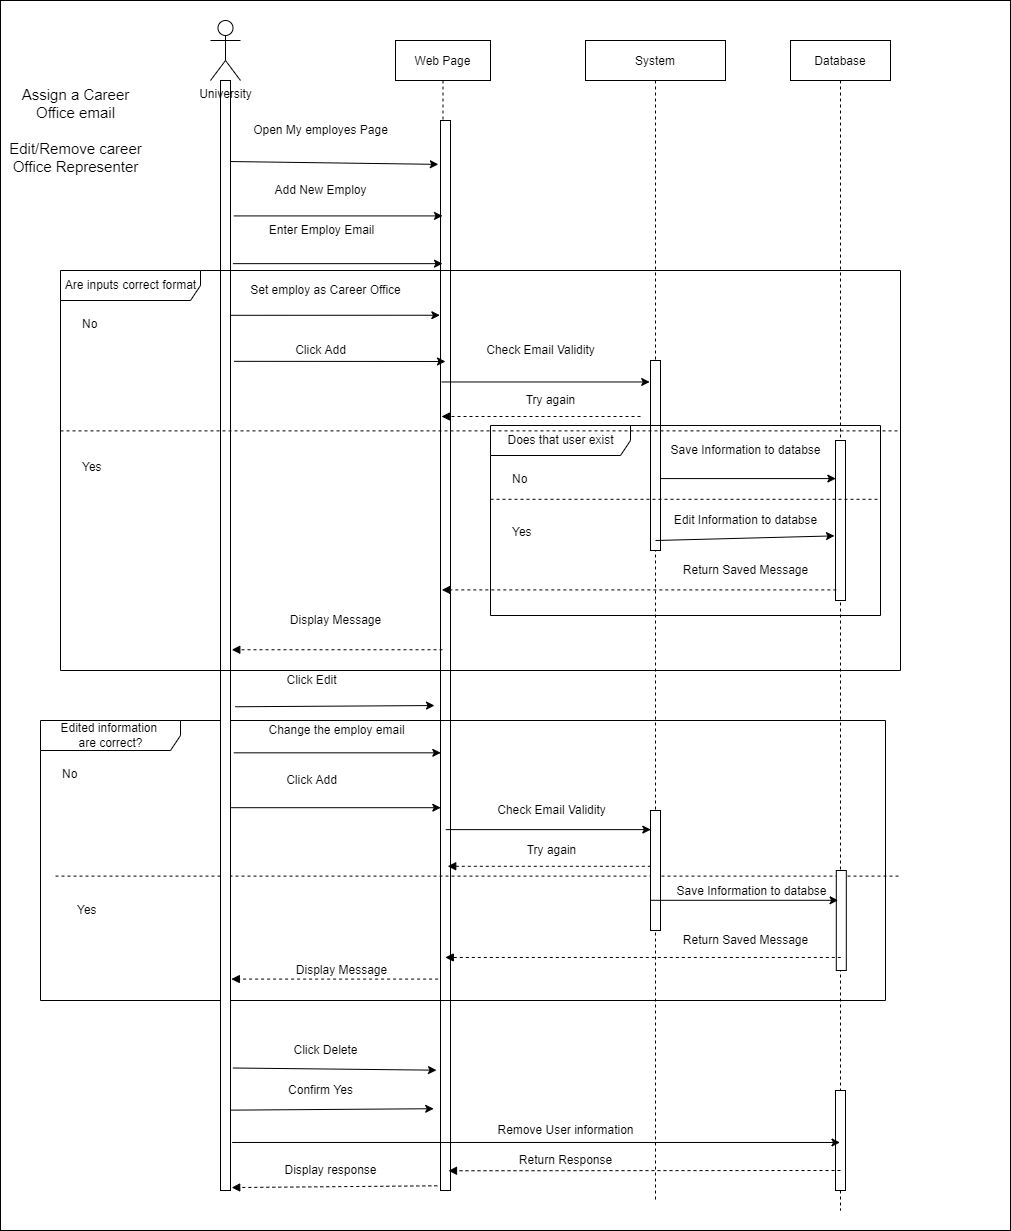

The diagram above was exported from draw.io. Its source (the exported page's mxGraphModel, read from the mxfile embedded in the PNG):
<mxGraphModel dx="2076" dy="1042" grid="1" gridSize="10" guides="1" tooltips="1" connect="1" arrows="1" fold="1" page="1" pageScale="1" pageWidth="850" pageHeight="1100" math="0" shadow="0">
  <root>
    <mxCell id="0" />
    <mxCell id="1" parent="0" />
    <mxCell id="7X5gk8d_VoLE0zeg2LiE-183" value="" style="whiteSpace=wrap;html=1;" vertex="1" parent="1">
      <mxGeometry x="240" y="500" width="1010" height="1230" as="geometry" />
    </mxCell>
    <mxCell id="7X5gk8d_VoLE0zeg2LiE-184" value="Web Page" style="shape=umlLifeline;perimeter=lifelinePerimeter;container=1;collapsible=0;recursiveResize=0;rounded=0;shadow=0;strokeWidth=1;" vertex="1" parent="1">
      <mxGeometry x="635" y="540" width="95" height="1150" as="geometry" />
    </mxCell>
    <mxCell id="7X5gk8d_VoLE0zeg2LiE-185" value="" style="points=[];perimeter=orthogonalPerimeter;rounded=0;shadow=0;strokeWidth=1;" vertex="1" parent="7X5gk8d_VoLE0zeg2LiE-184">
      <mxGeometry x="45" y="80" width="10" height="1070" as="geometry" />
    </mxCell>
    <mxCell id="7X5gk8d_VoLE0zeg2LiE-186" value="Edited information &lt;br&gt;are correct?" style="shape=umlFrame;tabWidth=110;tabHeight=30;tabPosition=left;html=1;boundedLbl=1;labelInHeader=1;width=140;height=30;" vertex="1" parent="7X5gk8d_VoLE0zeg2LiE-184">
      <mxGeometry x="-355" y="680" width="845" height="280" as="geometry" />
    </mxCell>
    <mxCell id="7X5gk8d_VoLE0zeg2LiE-187" value="No" style="text" vertex="1" parent="7X5gk8d_VoLE0zeg2LiE-186">
      <mxGeometry width="100" height="20" relative="1" as="geometry">
        <mxPoint x="20" y="40" as="offset" />
      </mxGeometry>
    </mxCell>
    <mxCell id="7X5gk8d_VoLE0zeg2LiE-188" value="Yes" style="line;strokeWidth=1;dashed=1;labelPosition=center;verticalLabelPosition=bottom;align=left;verticalAlign=top;spacingLeft=20;spacingTop=15;" vertex="1" parent="7X5gk8d_VoLE0zeg2LiE-186">
      <mxGeometry x="15" y="149.99859582542695" width="845" height="11.200000000000001" as="geometry" />
    </mxCell>
    <mxCell id="7X5gk8d_VoLE0zeg2LiE-189" value="Save Information to databse" style="text;html=1;align=center;verticalAlign=middle;resizable=0;points=[];autosize=1;strokeColor=none;fillColor=none;" vertex="1" parent="7X5gk8d_VoLE0zeg2LiE-186">
      <mxGeometry x="625.8" y="161.19967741935483" width="170" height="20" as="geometry" />
    </mxCell>
    <mxCell id="7X5gk8d_VoLE0zeg2LiE-190" value="Return Saved Message" style="text;html=1;align=center;verticalAlign=middle;resizable=0;points=[];autosize=1;strokeColor=none;fillColor=none;" vertex="1" parent="7X5gk8d_VoLE0zeg2LiE-186">
      <mxGeometry x="635" y="210" width="140" height="20" as="geometry" />
    </mxCell>
    <mxCell id="7X5gk8d_VoLE0zeg2LiE-191" value="System" style="shape=umlLifeline;perimeter=lifelinePerimeter;container=1;collapsible=0;recursiveResize=0;rounded=0;shadow=0;strokeWidth=1;size=40;" vertex="1" parent="1">
      <mxGeometry x="825" y="540" width="140" height="1160" as="geometry" />
    </mxCell>
    <mxCell id="7X5gk8d_VoLE0zeg2LiE-192" value="" style="points=[];perimeter=orthogonalPerimeter;rounded=0;shadow=0;strokeWidth=1;" vertex="1" parent="7X5gk8d_VoLE0zeg2LiE-191">
      <mxGeometry x="65" y="320" width="10" height="190" as="geometry" />
    </mxCell>
    <mxCell id="7X5gk8d_VoLE0zeg2LiE-193" value="" style="points=[];perimeter=orthogonalPerimeter;rounded=0;shadow=0;strokeWidth=1;" vertex="1" parent="7X5gk8d_VoLE0zeg2LiE-191">
      <mxGeometry x="65" y="770" width="10" height="120" as="geometry" />
    </mxCell>
    <mxCell id="7X5gk8d_VoLE0zeg2LiE-194" style="edgeStyle=orthogonalEdgeStyle;rounded=0;orthogonalLoop=1;jettySize=auto;html=1;exitX=0.986;exitY=0.214;exitDx=0;exitDy=0;exitPerimeter=0;entryX=-0.062;entryY=0.182;entryDx=0;entryDy=0;entryPerimeter=0;" edge="1" parent="1" source="7X5gk8d_VoLE0zeg2LiE-195" target="7X5gk8d_VoLE0zeg2LiE-185">
      <mxGeometry relative="1" as="geometry">
        <mxPoint x="674" y="785" as="targetPoint" />
        <Array as="points">
          <mxPoint x="470" y="815" />
        </Array>
      </mxGeometry>
    </mxCell>
    <mxCell id="7X5gk8d_VoLE0zeg2LiE-195" value="" style="points=[];perimeter=orthogonalPerimeter;rounded=0;shadow=0;strokeWidth=1;" vertex="1" parent="1">
      <mxGeometry x="460" y="580" width="10" height="1110" as="geometry" />
    </mxCell>
    <mxCell id="7X5gk8d_VoLE0zeg2LiE-196" value="University" style="shape=umlActor;verticalLabelPosition=bottom;verticalAlign=top;html=1;outlineConnect=0;" vertex="1" parent="1">
      <mxGeometry x="450" y="520" width="30" height="60" as="geometry" />
    </mxCell>
    <mxCell id="7X5gk8d_VoLE0zeg2LiE-197" value="&lt;font style=&quot;font-size: 15px;&quot;&gt;&lt;font style=&quot;font-size: 15px;&quot;&gt;Assign a Career&lt;br&gt;Office email&lt;br&gt;&lt;br&gt;Edit/Remove career&lt;br&gt;Office Representer&lt;/font&gt;&lt;font style=&quot;font-size: 15px;&quot;&gt;&lt;br&gt;&lt;/font&gt;&lt;/font&gt;" style="text;html=1;align=center;verticalAlign=middle;resizable=0;points=[];autosize=1;strokeColor=none;fillColor=none;" vertex="1" parent="1">
      <mxGeometry x="240" y="590" width="150" height="80" as="geometry" />
    </mxCell>
    <mxCell id="7X5gk8d_VoLE0zeg2LiE-198" value="Open My employes Page" style="text;html=1;align=center;verticalAlign=middle;resizable=0;points=[];autosize=1;strokeColor=none;fillColor=none;" vertex="1" parent="1">
      <mxGeometry x="485" y="620" width="150" height="20" as="geometry" />
    </mxCell>
    <mxCell id="7X5gk8d_VoLE0zeg2LiE-199" value="Add New Employ" style="text;html=1;align=center;verticalAlign=middle;resizable=0;points=[];autosize=1;strokeColor=none;fillColor=none;" vertex="1" parent="1">
      <mxGeometry x="505" y="680" width="110" height="20" as="geometry" />
    </mxCell>
    <mxCell id="7X5gk8d_VoLE0zeg2LiE-200" value="Enter Employ Email" style="text;html=1;align=center;verticalAlign=middle;resizable=0;points=[];autosize=1;strokeColor=none;fillColor=none;" vertex="1" parent="1">
      <mxGeometry x="500.8" y="720" width="120" height="20" as="geometry" />
    </mxCell>
    <mxCell id="7X5gk8d_VoLE0zeg2LiE-201" value="Set employ as Career Office" style="text;html=1;align=center;verticalAlign=middle;resizable=0;points=[];autosize=1;strokeColor=none;fillColor=none;" vertex="1" parent="1">
      <mxGeometry x="480" y="780" width="170" height="20" as="geometry" />
    </mxCell>
    <mxCell id="7X5gk8d_VoLE0zeg2LiE-202" value="Click Add" style="text;html=1;align=center;verticalAlign=middle;resizable=0;points=[];autosize=1;strokeColor=none;fillColor=none;" vertex="1" parent="1">
      <mxGeometry x="525" y="840" width="70" height="20" as="geometry" />
    </mxCell>
    <mxCell id="7X5gk8d_VoLE0zeg2LiE-203" value="Database" style="shape=umlLifeline;perimeter=lifelinePerimeter;container=1;collapsible=0;recursiveResize=0;rounded=0;shadow=0;strokeWidth=1;" vertex="1" parent="1">
      <mxGeometry x="1030" y="540" width="100" height="1170" as="geometry" />
    </mxCell>
    <mxCell id="7X5gk8d_VoLE0zeg2LiE-204" value="" style="points=[];perimeter=orthogonalPerimeter;rounded=0;shadow=0;strokeWidth=1;" vertex="1" parent="7X5gk8d_VoLE0zeg2LiE-203">
      <mxGeometry x="45" y="400" width="10" height="160" as="geometry" />
    </mxCell>
    <mxCell id="7X5gk8d_VoLE0zeg2LiE-205" value="" style="points=[];perimeter=orthogonalPerimeter;rounded=0;shadow=0;strokeWidth=1;" vertex="1" parent="7X5gk8d_VoLE0zeg2LiE-203">
      <mxGeometry x="45.8" y="830" width="10" height="100" as="geometry" />
    </mxCell>
    <mxCell id="7X5gk8d_VoLE0zeg2LiE-206" value="" style="points=[];perimeter=orthogonalPerimeter;rounded=0;shadow=0;strokeWidth=1;" vertex="1" parent="7X5gk8d_VoLE0zeg2LiE-203">
      <mxGeometry x="45" y="1050" width="10" height="100" as="geometry" />
    </mxCell>
    <mxCell id="7X5gk8d_VoLE0zeg2LiE-207" value="" style="endArrow=classic;html=1;rounded=0;exitX=0.98;exitY=0.073;exitDx=0;exitDy=0;exitPerimeter=0;entryX=-0.214;entryY=0.041;entryDx=0;entryDy=0;entryPerimeter=0;" edge="1" parent="1" source="7X5gk8d_VoLE0zeg2LiE-195" target="7X5gk8d_VoLE0zeg2LiE-185">
      <mxGeometry width="50" height="50" relative="1" as="geometry">
        <mxPoint x="610" y="740" as="sourcePoint" />
        <mxPoint x="660" y="690" as="targetPoint" />
      </mxGeometry>
    </mxCell>
    <mxCell id="7X5gk8d_VoLE0zeg2LiE-208" value="Check Email Validity" style="text;html=1;align=center;verticalAlign=middle;resizable=0;points=[];autosize=1;strokeColor=none;fillColor=none;" vertex="1" parent="1">
      <mxGeometry x="720" y="840" width="120" height="20" as="geometry" />
    </mxCell>
    <mxCell id="7X5gk8d_VoLE0zeg2LiE-209" value="" style="endArrow=classic;html=1;rounded=0;entryX=-0.08;entryY=0.113;entryDx=0;entryDy=0;entryPerimeter=0;" edge="1" parent="1" source="7X5gk8d_VoLE0zeg2LiE-184" target="7X5gk8d_VoLE0zeg2LiE-192">
      <mxGeometry width="50" height="50" relative="1" as="geometry">
        <mxPoint x="650" y="910" as="sourcePoint" />
        <mxPoint x="850" y="872" as="targetPoint" />
      </mxGeometry>
    </mxCell>
    <mxCell id="7X5gk8d_VoLE0zeg2LiE-210" value="Save Information to databse" style="text;html=1;align=center;verticalAlign=middle;resizable=0;points=[];autosize=1;strokeColor=none;fillColor=none;" vertex="1" parent="1">
      <mxGeometry x="900" y="940" width="170" height="20" as="geometry" />
    </mxCell>
    <mxCell id="7X5gk8d_VoLE0zeg2LiE-211" value="Return Saved Message" style="text;html=1;align=center;verticalAlign=middle;resizable=0;points=[];autosize=1;strokeColor=none;fillColor=none;" vertex="1" parent="1">
      <mxGeometry x="915" y="1060" width="140" height="20" as="geometry" />
    </mxCell>
    <mxCell id="7X5gk8d_VoLE0zeg2LiE-212" value="Display Message" style="text;html=1;align=center;verticalAlign=middle;resizable=0;points=[];autosize=1;strokeColor=none;fillColor=none;" vertex="1" parent="1">
      <mxGeometry x="520" y="1110" width="110" height="20" as="geometry" />
    </mxCell>
    <mxCell id="7X5gk8d_VoLE0zeg2LiE-213" value="Click Edit&lt;br&gt;" style="text;html=1;align=center;verticalAlign=middle;resizable=0;points=[];autosize=1;strokeColor=none;fillColor=none;" vertex="1" parent="1">
      <mxGeometry x="515.8" y="1170" width="70" height="20" as="geometry" />
    </mxCell>
    <mxCell id="7X5gk8d_VoLE0zeg2LiE-214" value="Change the employ email" style="text;html=1;align=center;verticalAlign=middle;resizable=0;points=[];autosize=1;strokeColor=none;fillColor=none;" vertex="1" parent="1">
      <mxGeometry x="500.8" y="1220" width="150" height="20" as="geometry" />
    </mxCell>
    <mxCell id="7X5gk8d_VoLE0zeg2LiE-215" value="Click Add" style="text;html=1;align=center;verticalAlign=middle;resizable=0;points=[];autosize=1;strokeColor=none;fillColor=none;" vertex="1" parent="1">
      <mxGeometry x="515.8" y="1270" width="70" height="20" as="geometry" />
    </mxCell>
    <mxCell id="7X5gk8d_VoLE0zeg2LiE-216" value="Try again" style="text;html=1;align=center;verticalAlign=middle;resizable=0;points=[];autosize=1;strokeColor=none;fillColor=none;" vertex="1" parent="1">
      <mxGeometry x="755" y="890" width="70" height="20" as="geometry" />
    </mxCell>
    <mxCell id="7X5gk8d_VoLE0zeg2LiE-217" value="Display Message" style="text;html=1;align=center;verticalAlign=middle;resizable=0;points=[];autosize=1;strokeColor=none;fillColor=none;" vertex="1" parent="1">
      <mxGeometry x="525.8" y="1460" width="110" height="20" as="geometry" />
    </mxCell>
    <mxCell id="7X5gk8d_VoLE0zeg2LiE-218" value="Click Delete" style="text;html=1;align=center;verticalAlign=middle;resizable=0;points=[];autosize=1;strokeColor=none;fillColor=none;" vertex="1" parent="1">
      <mxGeometry x="525" y="1540" width="80" height="20" as="geometry" />
    </mxCell>
    <mxCell id="7X5gk8d_VoLE0zeg2LiE-219" value="Confirm Yes" style="text;html=1;align=center;verticalAlign=middle;resizable=0;points=[];autosize=1;strokeColor=none;fillColor=none;" vertex="1" parent="1">
      <mxGeometry x="520" y="1580" width="80" height="20" as="geometry" />
    </mxCell>
    <mxCell id="7X5gk8d_VoLE0zeg2LiE-220" value="Display response" style="text;html=1;align=center;verticalAlign=middle;resizable=0;points=[];autosize=1;strokeColor=none;fillColor=none;" vertex="1" parent="1">
      <mxGeometry x="515" y="1660" width="110" height="20" as="geometry" />
    </mxCell>
    <mxCell id="7X5gk8d_VoLE0zeg2LiE-221" value="" style="endArrow=classic;html=1;rounded=0;exitX=1.32;exitY=0.122;exitDx=0;exitDy=0;exitPerimeter=0;" edge="1" parent="1" source="7X5gk8d_VoLE0zeg2LiE-195" target="7X5gk8d_VoLE0zeg2LiE-184">
      <mxGeometry width="50" height="50" relative="1" as="geometry">
        <mxPoint x="650" y="890" as="sourcePoint" />
        <mxPoint x="700" y="840" as="targetPoint" />
      </mxGeometry>
    </mxCell>
    <mxCell id="7X5gk8d_VoLE0zeg2LiE-222" value="" style="endArrow=classic;html=1;rounded=0;exitX=1.24;exitY=0.165;exitDx=0;exitDy=0;exitPerimeter=0;" edge="1" parent="1" source="7X5gk8d_VoLE0zeg2LiE-195" target="7X5gk8d_VoLE0zeg2LiE-184">
      <mxGeometry width="50" height="50" relative="1" as="geometry">
        <mxPoint x="650" y="890" as="sourcePoint" />
        <mxPoint x="700" y="840" as="targetPoint" />
      </mxGeometry>
    </mxCell>
    <mxCell id="7X5gk8d_VoLE0zeg2LiE-223" value="" style="endArrow=classic;html=1;rounded=0;exitX=1.367;exitY=0.253;exitDx=0;exitDy=0;exitPerimeter=0;" edge="1" parent="1" source="7X5gk8d_VoLE0zeg2LiE-195">
      <mxGeometry width="50" height="50" relative="1" as="geometry">
        <mxPoint x="650" y="890" as="sourcePoint" />
        <mxPoint x="685" y="861" as="targetPoint" />
      </mxGeometry>
    </mxCell>
    <mxCell id="7X5gk8d_VoLE0zeg2LiE-224" value="" style="endArrow=classic;html=1;rounded=0;entryX=0.033;entryY=0.238;entryDx=0;entryDy=0;entryPerimeter=0;" edge="1" parent="1" source="7X5gk8d_VoLE0zeg2LiE-192" target="7X5gk8d_VoLE0zeg2LiE-204">
      <mxGeometry width="50" height="50" relative="1" as="geometry">
        <mxPoint x="650" y="990" as="sourcePoint" />
        <mxPoint x="700" y="940" as="targetPoint" />
      </mxGeometry>
    </mxCell>
    <mxCell id="7X5gk8d_VoLE0zeg2LiE-225" value="" style="endArrow=classic;html=1;rounded=0;exitX=0.92;exitY=0.64;exitDx=0;exitDy=0;exitPerimeter=0;" edge="1" parent="1">
      <mxGeometry width="50" height="50" relative="1" as="geometry">
        <mxPoint x="469.99999999999983" y="1307.2" as="sourcePoint" />
        <mxPoint x="680.3" y="1307.2" as="targetPoint" />
      </mxGeometry>
    </mxCell>
    <mxCell id="7X5gk8d_VoLE0zeg2LiE-226" value="" style="endArrow=classic;html=1;rounded=0;exitX=1.24;exitY=0.584;exitDx=0;exitDy=0;exitPerimeter=0;" edge="1" parent="1">
      <mxGeometry width="50" height="50" relative="1" as="geometry">
        <mxPoint x="473.2000000000001" y="1252.32" as="sourcePoint" />
        <mxPoint x="680.3" y="1252.32" as="targetPoint" />
      </mxGeometry>
    </mxCell>
    <mxCell id="7X5gk8d_VoLE0zeg2LiE-227" value="" style="endArrow=classic;html=1;rounded=0;exitX=1.4;exitY=0.537;exitDx=0;exitDy=0;exitPerimeter=0;entryX=-0.18;entryY=0.516;entryDx=0;entryDy=0;entryPerimeter=0;" edge="1" parent="1">
      <mxGeometry width="50" height="50" relative="1" as="geometry">
        <mxPoint x="474.8" y="1206.26" as="sourcePoint" />
        <mxPoint x="673.9999999999998" y="1205.04" as="targetPoint" />
      </mxGeometry>
    </mxCell>
    <mxCell id="7X5gk8d_VoLE0zeg2LiE-228" value="" style="endArrow=classic;html=1;rounded=0;exitX=0.94;exitY=0.648;exitDx=0;exitDy=0;exitPerimeter=0;" edge="1" parent="1">
      <mxGeometry width="50" height="50" relative="1" as="geometry">
        <mxPoint x="685.2" y="1329.12" as="sourcePoint" />
        <mxPoint x="890.3" y="1329.12" as="targetPoint" />
      </mxGeometry>
    </mxCell>
    <mxCell id="7X5gk8d_VoLE0zeg2LiE-229" value="Check Email Validity" style="text;html=1;align=center;verticalAlign=middle;resizable=0;points=[];autosize=1;strokeColor=none;fillColor=none;" vertex="1" parent="1">
      <mxGeometry x="730.8" y="1300" width="120" height="20" as="geometry" />
    </mxCell>
    <mxCell id="7X5gk8d_VoLE0zeg2LiE-230" value="Try again" style="text;html=1;align=center;verticalAlign=middle;resizable=0;points=[];autosize=1;strokeColor=none;fillColor=none;" vertex="1" parent="1">
      <mxGeometry x="755.8" y="1340" width="70" height="20" as="geometry" />
    </mxCell>
    <mxCell id="7X5gk8d_VoLE0zeg2LiE-231" value="" style="endArrow=classic;html=1;rounded=0;entryX=0.18;entryY=0.298;entryDx=0;entryDy=0;entryPerimeter=0;" edge="1" parent="1" target="7X5gk8d_VoLE0zeg2LiE-205">
      <mxGeometry width="50" height="50" relative="1" as="geometry">
        <mxPoint x="890.3" y="1399.8" as="sourcePoint" />
        <mxPoint x="1083.2" y="1082.6" as="targetPoint" />
      </mxGeometry>
    </mxCell>
    <mxCell id="7X5gk8d_VoLE0zeg2LiE-232" value="" style="endArrow=classic;html=1;rounded=0;exitX=1.16;exitY=0.951;exitDx=0;exitDy=0;exitPerimeter=0;" edge="1" parent="1">
      <mxGeometry width="50" height="50" relative="1" as="geometry">
        <mxPoint x="471.5999999999999" y="1641.98" as="sourcePoint" />
        <mxPoint x="1079.5" y="1641.98" as="targetPoint" />
      </mxGeometry>
    </mxCell>
    <mxCell id="7X5gk8d_VoLE0zeg2LiE-233" value="" style="endArrow=classic;html=1;rounded=0;exitX=1;exitY=0.918;exitDx=0;exitDy=0;exitPerimeter=0;entryX=-0.18;entryY=0.913;entryDx=0;entryDy=0;entryPerimeter=0;" edge="1" parent="1">
      <mxGeometry width="50" height="50" relative="1" as="geometry">
        <mxPoint x="470" y="1609.6399999999999" as="sourcePoint" />
        <mxPoint x="673.1999999999998" y="1608.22" as="targetPoint" />
      </mxGeometry>
    </mxCell>
    <mxCell id="7X5gk8d_VoLE0zeg2LiE-234" value="" style="endArrow=classic;html=1;rounded=0;exitX=1.24;exitY=0.875;exitDx=0;exitDy=0;exitPerimeter=0;entryX=0.1;entryY=0.872;entryDx=0;entryDy=0;entryPerimeter=0;" edge="1" parent="1">
      <mxGeometry width="50" height="50" relative="1" as="geometry">
        <mxPoint x="472.4000000000001" y="1567.5" as="sourcePoint" />
        <mxPoint x="676" y="1569.6799999999998" as="targetPoint" />
      </mxGeometry>
    </mxCell>
    <mxCell id="7X5gk8d_VoLE0zeg2LiE-235" value="Return Response" style="text;html=1;align=center;verticalAlign=middle;resizable=0;points=[];autosize=1;strokeColor=none;fillColor=none;" vertex="1" parent="1">
      <mxGeometry x="750" y="1650" width="110" height="20" as="geometry" />
    </mxCell>
    <mxCell id="7X5gk8d_VoLE0zeg2LiE-236" value="Remove User information" style="text;html=1;align=center;verticalAlign=middle;resizable=0;points=[];autosize=1;strokeColor=none;fillColor=none;" vertex="1" parent="1">
      <mxGeometry x="730" y="1620" width="150" height="20" as="geometry" />
    </mxCell>
    <mxCell id="7X5gk8d_VoLE0zeg2LiE-237" value="" style="html=1;verticalAlign=bottom;labelBackgroundColor=none;endArrow=block;endFill=1;dashed=1;rounded=0;entryX=1.14;entryY=0.687;entryDx=0;entryDy=0;entryPerimeter=0;" edge="1" parent="1">
      <mxGeometry width="160" relative="1" as="geometry">
        <mxPoint x="890.3" y="1365.7800000000002" as="sourcePoint" />
        <mxPoint x="687.2" y="1365.7800000000002" as="targetPoint" />
      </mxGeometry>
    </mxCell>
    <mxCell id="7X5gk8d_VoLE0zeg2LiE-241" value="" style="html=1;verticalAlign=bottom;labelBackgroundColor=none;endArrow=block;endFill=1;dashed=1;rounded=0;exitX=0.18;exitY=0.807;exitDx=0;exitDy=0;exitPerimeter=0;" edge="1" parent="1">
      <mxGeometry width="160" relative="1" as="geometry">
        <mxPoint x="677.6000000000001" y="1478.58" as="sourcePoint" />
        <mxPoint x="470.8" y="1478.58" as="targetPoint" />
      </mxGeometry>
    </mxCell>
    <mxCell id="7X5gk8d_VoLE0zeg2LiE-242" value="" style="html=1;verticalAlign=bottom;labelBackgroundColor=none;endArrow=block;endFill=1;dashed=1;rounded=0;exitX=0.18;exitY=0.995;exitDx=0;exitDy=0;exitPerimeter=0;entryX=1.12;entryY=0.997;entryDx=0;entryDy=0;entryPerimeter=0;" edge="1" parent="1">
      <mxGeometry width="160" relative="1" as="geometry">
        <mxPoint x="676.8000000000002" y="1685.3" as="sourcePoint" />
        <mxPoint x="471.1999999999998" y="1687.06" as="targetPoint" />
      </mxGeometry>
    </mxCell>
    <mxCell id="7X5gk8d_VoLE0zeg2LiE-243" value="" style="html=1;verticalAlign=bottom;labelBackgroundColor=none;endArrow=block;endFill=1;dashed=1;rounded=0;exitX=0.5;exitY=0.8;exitDx=0;exitDy=0;exitPerimeter=0;entryX=1.3;entryY=0.979;entryDx=0;entryDy=0;entryPerimeter=0;" edge="1" parent="1" source="7X5gk8d_VoLE0zeg2LiE-206">
      <mxGeometry width="160" relative="1" as="geometry">
        <mxPoint x="760" y="1140" as="sourcePoint" />
        <mxPoint x="688" y="1670.26" as="targetPoint" />
      </mxGeometry>
    </mxCell>
    <mxCell id="7X5gk8d_VoLE0zeg2LiE-244" value="" style="html=1;verticalAlign=bottom;labelBackgroundColor=none;endArrow=block;endFill=1;dashed=1;rounded=0;entryX=0.9;entryY=0.784;entryDx=0;entryDy=0;entryPerimeter=0;" edge="1" parent="1">
      <mxGeometry width="160" relative="1" as="geometry">
        <mxPoint x="1080.3" y="1456.96" as="sourcePoint" />
        <mxPoint x="684.8" y="1456.96" as="targetPoint" />
      </mxGeometry>
    </mxCell>
    <mxCell id="7X5gk8d_VoLE0zeg2LiE-245" value="" style="html=1;verticalAlign=bottom;labelBackgroundColor=none;endArrow=block;endFill=1;dashed=1;rounded=0;entryX=1.129;entryY=0.485;entryDx=0;entryDy=0;entryPerimeter=0;" edge="1" parent="1">
      <mxGeometry width="160" relative="1" as="geometry">
        <mxPoint x="682" y="1149.25" as="sourcePoint" />
        <mxPoint x="471.28999999999996" y="1149.25" as="targetPoint" />
      </mxGeometry>
    </mxCell>
    <mxCell id="7X5gk8d_VoLE0zeg2LiE-246" value="" style="html=1;verticalAlign=bottom;labelBackgroundColor=none;endArrow=block;endFill=1;dashed=1;rounded=0;exitX=0.082;exitY=0.894;exitDx=0;exitDy=0;exitPerimeter=0;" edge="1" parent="1">
      <mxGeometry width="160" relative="1" as="geometry">
        <mxPoint x="1075.8200000000006" y="1089.4" as="sourcePoint" />
        <mxPoint x="681.3333333333339" y="1089.4" as="targetPoint" />
      </mxGeometry>
    </mxCell>
    <mxCell id="7X5gk8d_VoLE0zeg2LiE-247" value="" style="html=1;verticalAlign=bottom;labelBackgroundColor=none;endArrow=block;endFill=1;dashed=1;rounded=0;" edge="1" parent="1" target="7X5gk8d_VoLE0zeg2LiE-184">
      <mxGeometry width="160" relative="1" as="geometry">
        <mxPoint x="880" y="916" as="sourcePoint" />
        <mxPoint x="960" y="1050" as="targetPoint" />
      </mxGeometry>
    </mxCell>
    <mxCell id="7X5gk8d_VoLE0zeg2LiE-249" value="Edit Information to databse" style="text;html=1;align=center;verticalAlign=middle;resizable=0;points=[];autosize=1;strokeColor=none;fillColor=none;" vertex="1" parent="1">
      <mxGeometry x="905" y="1010" width="160" height="20" as="geometry" />
    </mxCell>
    <mxCell id="7X5gk8d_VoLE0zeg2LiE-250" value="" style="endArrow=classic;html=1;rounded=0;entryX=-0.1;entryY=0.596;entryDx=0;entryDy=0;entryPerimeter=0;" edge="1" parent="1" target="7X5gk8d_VoLE0zeg2LiE-204">
      <mxGeometry width="50" height="50" relative="1" as="geometry">
        <mxPoint x="895" y="1040" as="sourcePoint" />
        <mxPoint x="1085.33" y="988.0799999999999" as="targetPoint" />
      </mxGeometry>
    </mxCell>
    <mxCell id="7X5gk8d_VoLE0zeg2LiE-251" value="Does that user exist" style="shape=umlFrame;tabWidth=110;tabHeight=30;tabPosition=left;html=1;boundedLbl=1;labelInHeader=1;width=140;height=30;" vertex="1" parent="1">
      <mxGeometry x="730" y="925" width="390" height="190" as="geometry" />
    </mxCell>
    <mxCell id="7X5gk8d_VoLE0zeg2LiE-252" value="No" style="text" vertex="1" parent="7X5gk8d_VoLE0zeg2LiE-251">
      <mxGeometry width="100" height="20" relative="1" as="geometry">
        <mxPoint x="20" y="40" as="offset" />
      </mxGeometry>
    </mxCell>
    <mxCell id="7X5gk8d_VoLE0zeg2LiE-253" value="Yes" style="line;strokeWidth=1;dashed=1;labelPosition=center;verticalLabelPosition=bottom;align=left;verticalAlign=top;spacingLeft=20;spacingTop=15;" vertex="1" parent="7X5gk8d_VoLE0zeg2LiE-251">
      <mxGeometry y="69.99806451612906" width="390" height="7.600000000000001" as="geometry" />
    </mxCell>
    <mxCell id="7X5gk8d_VoLE0zeg2LiE-238" value="Are inputs correct format" style="shape=umlFrame;tabWidth=110;tabHeight=30;tabPosition=left;html=1;boundedLbl=1;labelInHeader=1;width=140;height=30;" vertex="1" parent="1">
      <mxGeometry x="300" y="770" width="840" height="400" as="geometry" />
    </mxCell>
    <mxCell id="7X5gk8d_VoLE0zeg2LiE-239" value="No" style="text" vertex="1" parent="7X5gk8d_VoLE0zeg2LiE-238">
      <mxGeometry width="100" height="20" relative="1" as="geometry">
        <mxPoint x="20" y="40" as="offset" />
      </mxGeometry>
    </mxCell>
    <mxCell id="7X5gk8d_VoLE0zeg2LiE-240" value="Yes" style="line;strokeWidth=1;dashed=1;labelPosition=center;verticalLabelPosition=bottom;align=left;verticalAlign=top;spacingLeft=20;spacingTop=15;" vertex="1" parent="7X5gk8d_VoLE0zeg2LiE-238">
      <mxGeometry y="152.37788018433181" width="840" height="16" as="geometry" />
    </mxCell>
  </root>
</mxGraphModel>